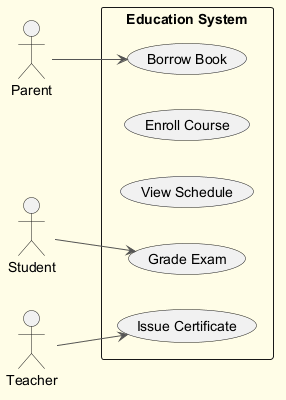

The diagram above was rendered by PlantUML. Its source (embedded in the PNG):
@startuml
skinparam backgroundColor #FFFDE7
skinparam classBackgroundColor #FFF9C4
skinparam classBorderColor #F57F17
skinparam ArrowColor #555555
left to right direction
actor "Parent" as P
actor "Student" as S
actor "Teacher" as T
rectangle "Education System" {
  usecase "Issue Certificate" as UC_IssueCertificate
  usecase "Enroll Course" as UC_EnrollCourse
  usecase "View Schedule" as UC_ViewSchedule
  usecase "Borrow Book" as UC_BorrowBook
  usecase "Grade Exam" as UC_GradeExam
}
P --> UC_BorrowBook
S --> UC_GradeExam
T --> UC_IssueCertificate
@enduml